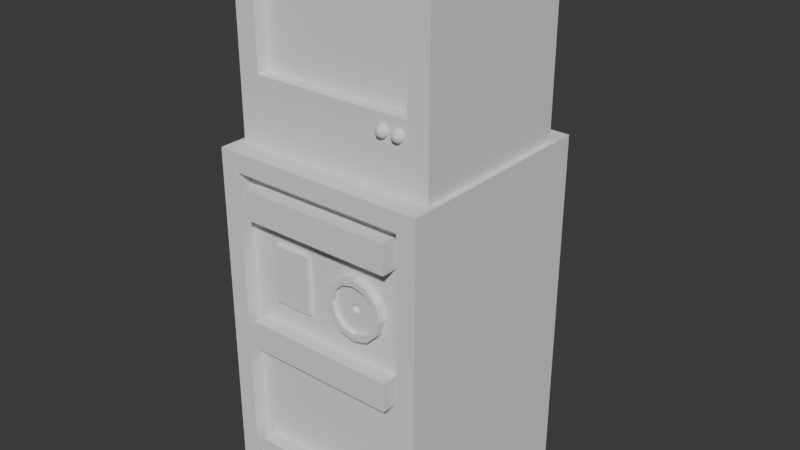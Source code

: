 # Source: low_poly_terminal.blend  (saved by Blender 4.3.34; exported with 4.5.12 LTS)
import bpy
from mathutils import Matrix  # noqa: F401  (used for matrix-valued properties, if any)

bpy.ops.wm.read_factory_settings(use_empty=True)
scene = bpy.context.scene
scene.name = 'Scene'

# ---- collections
col_collection = bpy.data.collections.new('Collection'); scene.collection.children.link(col_collection)

# ---- world
world_world = bpy.data.worlds.new('World'); scene.world = world_world
world_world.use_nodes = True; world_world.node_tree.nodes.clear()
_N = world_world.node_tree.nodes; _L = world_world.node_tree.links
n0 = _N.new('ShaderNodeOutputWorld'); n0.name = 'World Output'; n0.location = (300, 300)
n1 = _N.new('ShaderNodeBackground'); n1.name = 'Background'; n1.location = (10, 300)
n1.inputs[0].default_value = (0.05088, 0.05088, 0.05088, 1.0)
_L.new(n1.outputs[0], n0.inputs[0])
n0.is_active_output = True
world_world.color = (0.05088, 0.05088, 0.05088)
world_world.sun_shadow_jitter_overblur = 0.0

# ---- meshes
me_cube_001 = bpy.data.meshes.new('Cube.001')
me_cube_001.from_pydata([(-0.3094, -0.375, -0.2134), (-0.3094, -0.375, 2.513), (-0.375, 0.375, -0.375), (-0.375, 0.375, 2.675), (0.3094, -0.375, -0.2134), (0.3094, -0.375, 2.513), (0.375, 0.375, -0.375), (0.375, 0.375, 2.675), (-0.375, -0.375, -0.375), (-0.375, -0.375, 2.675), (0.375, -0.375, 2.675), (0.375, -0.375, -0.375), (-0.3094, -0.3265, -0.2134), (-0.3094, -0.3265, 2.513), (0.3094, -0.3265, 2.513), (0.3094, -0.3265, -0.2134)], [], [(8, 9, 3, 2), (2, 3, 7, 6), (6, 7, 10, 11), (0, 4, 15, 12), (2, 6, 11, 8), (7, 3, 9, 10), (0, 1, 9, 8), (5, 4, 11, 10), (4, 0, 8, 11), (1, 5, 10, 9), (15, 14, 13, 12), (1, 0, 12, 13), (5, 1, 13, 14), (4, 5, 14, 15)])
_uv = me_cube_001.uv_layers.new(name='UVMap')
_uv.uv.foreach_set('vector', [0.375, 0.0, 0.625, 0.0, 0.625, 0.25, 0.375, 0.25, 0.375, 0.25, 0.625, 0.25, 0.625, 0.5, 0.375, 0.5, 0.375, 0.5, 0.625, 0.5, 0.625, 0.75, 0.375, 0.75, 0.3804, 0.9781, 0.3804, 0.7719, 0.3804, 0.7719, 0.3804, 0.9781, 0.125, 0.5, 0.375, 0.5, 0.375, 0.75, 0.125, 0.75, 0.625, 0.5, 0.875, 0.5, 0.875, 0.75, 0.625, 0.75, 0.3804, 0.9781, 0.6196, 0.9781, 0.625, 1.0, 0.375, 1.0, 0.6196, 0.7719, 0.3804, 0.7719, 0.375, 0.75, 0.625, 0.75, 0.3804, 0.7719, 0.3804, 0.9781, 0.375, 1.0, 0.375, 0.75, 0.6196, 0.9781, 0.6196, 0.7719, 0.625, 0.75, 0.625, 1.0, 0.3804, 0.7719, 0.6196, 0.7719, 0.6196, 0.9781, 0.3804, 0.9781, 0.6196, 0.9781, 0.3804, 0.9781, 0.3804, 0.9781, 0.6196, 0.9781, 0.6196, 0.7719, 0.6196, 0.9781, 0.6196, 0.9781, 0.6196, 0.7719, 0.3804, 0.7719, 0.6196, 0.7719, 0.6196, 0.7719, 0.3804, 0.7719])
me_cube_001.update()
me_cube = bpy.data.meshes.new('Cube')
me_cube.from_pydata([(-0.1978, -0.25, -0.009546), (-0.1978, -0.25, 0.3528), (-0.2117, 0.25, -0.1998), (-0.2117, 0.25, 0.3548), (0.1978, -0.25, -0.009546), (0.1978, -0.25, 0.3528), (0.2117, 0.25, -0.1998), (0.2117, 0.25, 0.3548), (-0.25, -0.25, -0.25), (-0.25, -0.25, 0.405), (0.25, -0.25, 0.405), (0.25, -0.25, -0.25), (-0.1978, -0.2131, -0.009546), (-0.1978, -0.2131, 0.3528), (0.1978, -0.2131, 0.3528), (0.1978, -0.2131, -0.009546), (-0.25, 0.25, 0.405), (-0.25, 0.25, -0.25), (0.25, 0.25, -0.25), (0.25, 0.25, 0.405), (-0.1284, 0.1974, 0.2715), (-0.1284, 0.1974, -0.1165), (0.1284, 0.1974, -0.1165), (0.1284, 0.1974, 0.2715), (-0.2117, 0.1974, 0.3548), (-0.2117, 0.1974, -0.1998), (0.2117, 0.1974, -0.1998), (0.2117, 0.1974, 0.3548), (-0.1003, 0.3448, 0.2124), (-0.1003, 0.3448, -0.0906), (0.1003, 0.3448, -0.0906), (0.1003, 0.3448, 0.2124)], [], [(8, 9, 16, 17), (3, 7, 27, 24), (18, 19, 10, 11), (0, 4, 15, 12), (17, 18, 11, 8), (19, 16, 9, 10), (0, 1, 9, 8), (5, 4, 11, 10), (4, 0, 8, 11), (1, 5, 10, 9), (15, 14, 13, 12), (1, 0, 12, 13), (5, 1, 13, 14), (4, 5, 14, 15), (3, 2, 17, 16), (2, 6, 18, 17), (7, 3, 16, 19), (6, 7, 19, 18), (20, 23, 31, 28), (2, 3, 24, 25), (7, 6, 26, 27), (6, 2, 25, 26), (20, 21, 25, 24), (21, 22, 26, 25), (23, 20, 24, 27), (22, 23, 27, 26), (29, 28, 31, 30), (21, 20, 28, 29), (23, 22, 30, 31), (22, 21, 29, 30)])
_uv = me_cube.uv_layers.new(name='UVMap')
_uv.uv.foreach_set('vector', [0.375, 0.0, 0.625, 0.0, 0.625, 0.25, 0.375, 0.25, 0.6104, 0.2692, 0.6104, 0.4808, 0.6104, 0.4808, 0.6104, 0.2692, 0.375, 0.5, 0.625, 0.5, 0.625, 0.75, 0.375, 0.75, 0.3949, 0.9739, 0.3949, 0.7761, 0.3949, 0.7761, 0.3949, 0.9739, 0.125, 0.5, 0.375, 0.5, 0.375, 0.75, 0.125, 0.75, 0.625, 0.5, 0.875, 0.5, 0.875, 0.75, 0.625, 0.75, 0.3949, 0.9739, 0.6051, 0.9739, 0.625, 1.0, 0.375, 1.0, 0.6051, 0.7761, 0.3949, 0.7761, 0.375, 0.75, 0.625, 0.75, 0.3949, 0.7761, 0.3949, 0.9739, 0.375, 1.0, 0.375, 0.75, 0.6051, 0.9739, 0.6051, 0.7761, 0.625, 0.75, 0.625, 1.0, 0.3949, 0.7761, 0.6051, 0.7761, 0.6051, 0.9739, 0.3949, 0.9739, 0.6051, 0.9739, 0.3949, 0.9739, 0.3949, 0.9739, 0.6051, 0.9739, 0.6051, 0.7761, 0.6051, 0.9739, 0.6051, 0.9739, 0.6051, 0.7761, 0.3949, 0.7761, 0.6051, 0.7761, 0.6051, 0.7761, 0.3949, 0.7761, 0.6104, 0.2692, 0.3896, 0.2692, 0.375, 0.25, 0.625, 0.25, 0.3896, 0.2692, 0.3896, 0.4808, 0.375, 0.5, 0.375, 0.25, 0.6104, 0.4808, 0.6104, 0.2692, 0.625, 0.25, 0.625, 0.5, 0.3896, 0.4808, 0.6104, 0.4808, 0.625, 0.5, 0.375, 0.5, 0.5772, 0.3108, 0.5772, 0.4392, 0.5772, 0.4392, 0.5772, 0.3108, 0.3896, 0.2692, 0.6104, 0.2692, 0.6104, 0.2692, 0.3896, 0.2692, 0.6104, 0.4808, 0.3896, 0.4808, 0.3896, 0.4808, 0.6104, 0.4808, 0.3896, 0.4808, 0.3896, 0.2692, 0.3896, 0.2692, 0.3896, 0.4808, 0.5772, 0.3108, 0.4228, 0.3108, 0.3896, 0.2692, 0.6104, 0.2692, 0.4228, 0.3108, 0.4228, 0.4392, 0.3896, 0.4808, 0.3896, 0.2692, 0.5772, 0.4392, 0.5772, 0.3108, 0.6104, 0.2692, 0.6104, 0.4808, 0.4228, 0.4392, 0.5772, 0.4392, 0.6104, 0.4808, 0.3896, 0.4808, 0.4228, 0.3108, 0.5772, 0.3108, 0.5772, 0.4392, 0.4228, 0.4392, 0.4228, 0.3108, 0.5772, 0.3108, 0.5772, 0.3108, 0.4228, 0.3108, 0.5772, 0.4392, 0.4228, 0.4392, 0.4228, 0.4392, 0.5772, 0.4392, 0.4228, 0.4392, 0.4228, 0.3108, 0.4228, 0.3108, 0.4228, 0.4392])
me_cube.update()
me_sphere_002 = bpy.data.meshes.new('Sphere.002')
me_sphere_002.from_pydata([(0.0, 0.05, 0.0), (0.0, 0.025, -0.0433), (0.0125, 0.02165, 0.0433), (0.02165, 0.0375, 0.025), (0.025, 0.0433, 0.0), (0.02165, 0.0375, -0.025), (0.0125, 0.02165, -0.0433), (0.02165, 0.0125, 0.0433), (0.0375, 0.02165, 0.025), (0.0433, 0.025, 0.0), (0.0375, 0.02165, -0.025), (0.02165, 0.0125, -0.0433), (0.025, -9.313e-10, 0.0433), (0.0433, -1.863e-09, 0.025), (0.05, -1.863e-09, 0.0), (0.0433, -1.863e-09, -0.025), (0.025, -9.313e-10, -0.0433), (0.02165, -0.0125, 0.0433), (0.0375, -0.02165, 0.025), (0.0433, -0.025, 0.0), (0.0375, -0.02165, -0.025), (0.02165, -0.0125, -0.0433), (0.0125, -0.02165, 0.0433), (0.02165, -0.0375, 0.025), (0.025, -0.0433, 0.0), (0.02165, -0.0375, -0.025), (0.0125, -0.02165, -0.0433), (-1.863e-09, -0.025, 0.0433), (0.0, -0.0433, 0.025), (-3.725e-09, -0.05, 0.0), (0.0, -0.0433, -0.025), (-1.863e-09, -0.025, -0.0433), (-0.0125, -0.02165, 0.0433), (-0.02165, -0.0375, 0.025), (-0.025, -0.0433, 0.0), (-0.02165, -0.0375, -0.025), (-0.0125, -0.02165, -0.0433), (0.0, 0.0, -0.05), (0.0, 0.0, 0.05), (-0.02165, -0.0125, 0.0433), (-0.0375, -0.02165, 0.025), (-0.0433, -0.025, 0.0), (-0.0375, -0.02165, -0.025), (-0.02165, -0.0125, -0.0433), (-0.025, 2.794e-09, 0.0433), (-0.0433, 0.0, 0.025), (-0.05, 5.588e-09, 0.0), (-0.0433, 0.0, -0.025), (-0.025, 2.794e-09, -0.0433), (-0.02165, 0.0125, 0.0433), (-0.0375, 0.02165, 0.025), (-0.0433, 0.025, 0.0), (-0.0375, 0.02165, -0.025), (-0.02165, 0.0125, -0.0433), (-0.0125, 0.02165, 0.0433), (-0.02165, 0.0375, 0.025), (-0.025, 0.0433, 0.0), (-0.02165, 0.0375, -0.025), (-0.0125, 0.02165, -0.0433), (3.725e-09, 0.025, 0.0433), (0.0, 0.0433, 0.025), (0.0, 0.0433, -0.025)], [], [(1, 61, 5, 6), (0, 60, 3, 4), (59, 38, 2), (37, 1, 6), (61, 0, 4, 5), (60, 59, 2, 3), (4, 3, 8, 9), (2, 38, 7), (37, 6, 11), (5, 4, 9, 10), (3, 2, 7, 8), (6, 5, 10, 11), (7, 38, 12), (37, 11, 16), (10, 9, 14, 15), (8, 7, 12, 13), (11, 10, 15, 16), (9, 8, 13, 14), (37, 16, 21), (15, 14, 19, 20), (13, 12, 17, 18), (16, 15, 20, 21), (14, 13, 18, 19), (12, 38, 17), (37, 21, 26), (20, 19, 24, 25), (18, 17, 22, 23), (21, 20, 25, 26), (19, 18, 23, 24), (17, 38, 22), (37, 26, 31), (25, 24, 29, 30), (23, 22, 27, 28), (26, 25, 30, 31), (24, 23, 28, 29), (22, 38, 27), (30, 29, 34, 35), (28, 27, 32, 33), (31, 30, 35, 36), (29, 28, 33, 34), (27, 38, 32), (37, 31, 36), (33, 32, 39, 40), (36, 35, 42, 43), (34, 33, 40, 41), (32, 38, 39), (37, 36, 43), (35, 34, 41, 42), (43, 42, 47, 48), (41, 40, 45, 46), (39, 38, 44), (37, 43, 48), (42, 41, 46, 47), (40, 39, 44, 45), (48, 47, 52, 53), (46, 45, 50, 51), (44, 38, 49), (37, 48, 53), (47, 46, 51, 52), (45, 44, 49, 50), (53, 52, 57, 58), (51, 50, 55, 56), (49, 38, 54), (37, 53, 58), (52, 51, 56, 57), (50, 49, 54, 55), (58, 57, 61, 1), (56, 55, 60, 0), (54, 38, 59), (37, 58, 1), (57, 56, 0, 61), (55, 54, 59, 60)])
_uv = me_sphere_002.uv_layers.new(name='UVMap')
_uv.uv.foreach_set('vector', [0.75, 0.1667, 0.75, 0.3333, 0.6667, 0.3333, 0.6667, 0.1667, 0.75, 0.5, 0.75, 0.6667, 0.6667, 0.6667, 0.6667, 0.5, 0.75, 0.8333, 0.7083, 1.0, 0.6667, 0.8333, 0.7083, 0.0, 0.75, 0.1667, 0.6667, 0.1667, 0.75, 0.3333, 0.75, 0.5, 0.6667, 0.5, 0.6667, 0.3333, 0.75, 0.6667, 0.75, 0.8333, 0.6667, 0.8333, 0.6667, 0.6667, 0.6667, 0.5, 0.6667, 0.6667, 0.5833, 0.6667, 0.5833, 0.5, 0.6667, 0.8333, 0.625, 1.0, 0.5833, 0.8333, 0.625, 0.0, 0.6667, 0.1667, 0.5833, 0.1667, 0.6667, 0.3333, 0.6667, 0.5, 0.5833, 0.5, 0.5833, 0.3333, 0.6667, 0.6667, 0.6667, 0.8333, 0.5833, 0.8333, 0.5833, 0.6667, 0.6667, 0.1667, 0.6667, 0.3333, 0.5833, 0.3333, 0.5833, 0.1667, 0.5833, 0.8333, 0.5417, 1.0, 0.5, 0.8333, 0.5417, 0.0, 0.5833, 0.1667, 0.5, 0.1667, 0.5833, 0.3333, 0.5833, 0.5, 0.5, 0.5, 0.5, 0.3333, 0.5833, 0.6667, 0.5833, 0.8333, 0.5, 0.8333, 0.5, 0.6667, 0.5833, 0.1667, 0.5833, 0.3333, 0.5, 0.3333, 0.5, 0.1667, 0.5833, 0.5, 0.5833, 0.6667, 0.5, 0.6667, 0.5, 0.5, 0.4583, 0.0, 0.5, 0.1667, 0.4167, 0.1667, 0.5, 0.3333, 0.5, 0.5, 0.4167, 0.5, 0.4167, 0.3333, 0.5, 0.6667, 0.5, 0.8333, 0.4167, 0.8333, 0.4167, 0.6667, 0.5, 0.1667, 0.5, 0.3333, 0.4167, 0.3333, 0.4167, 0.1667, 0.5, 0.5, 0.5, 0.6667, 0.4167, 0.6667, 0.4167, 0.5, 0.5, 0.8333, 0.4583, 1.0, 0.4167, 0.8333, 0.375, 0.0, 0.4167, 0.1667, 0.3333, 0.1667, 0.4167, 0.3333, 0.4167, 0.5, 0.3333, 0.5, 0.3333, 0.3333, 0.4167, 0.6667, 0.4167, 0.8333, 0.3333, 0.8333, 0.3333, 0.6667, 0.4167, 0.1667, 0.4167, 0.3333, 0.3333, 0.3333, 0.3333, 0.1667, 0.4167, 0.5, 0.4167, 0.6667, 0.3333, 0.6667, 0.3333, 0.5, 0.4167, 0.8333, 0.375, 1.0, 0.3333, 0.8333, 0.2917, 0.0, 0.3333, 0.1667, 0.25, 0.1667, 0.3333, 0.3333, 0.3333, 0.5, 0.25, 0.5, 0.25, 0.3333, 0.3333, 0.6667, 0.3333, 0.8333, 0.25, 0.8333, 0.25, 0.6667, 0.3333, 0.1667, 0.3333, 0.3333, 0.25, 0.3333, 0.25, 0.1667, 0.3333, 0.5, 0.3333, 0.6667, 0.25, 0.6667, 0.25, 0.5, 0.3333, 0.8333, 0.2917, 1.0, 0.25, 0.8333, 0.25, 0.3333, 0.25, 0.5, 0.1667, 0.5, 0.1667, 0.3333, 0.25, 0.6667, 0.25, 0.8333, 0.1667, 0.8333, 0.1667, 0.6667, 0.25, 0.1667, 0.25, 0.3333, 0.1667, 0.3333, 0.1667, 0.1667, 0.25, 0.5, 0.25, 0.6667, 0.1667, 0.6667, 0.1667, 0.5, 0.25, 0.8333, 0.2083, 1.0, 0.1667, 0.8333, 0.2083, 0.0, 0.25, 0.1667, 0.1667, 0.1667, 0.1667, 0.6667, 0.1667, 0.8333, 0.08333, 0.8333, 0.08333, 0.6667, 0.1667, 0.1667, 0.1667, 0.3333, 0.08333, 0.3333, 0.08333, 0.1667, 0.1667, 0.5, 0.1667, 0.6667, 0.08333, 0.6667, 0.08333, 0.5, 0.1667, 0.8333, 0.125, 1.0, 0.08333, 0.8333, 0.125, 0.0, 0.1667, 0.1667, 0.08333, 0.1667, 0.1667, 0.3333, 0.1667, 0.5, 0.08333, 0.5, 0.08333, 0.3333, 0.08333, 0.1667, 0.08333, 0.3333, 0.0, 0.3333, 0.0, 0.1667, 0.08333, 0.5, 0.08333, 0.6667, 0.0, 0.6667, 0.0, 0.5, 0.08333, 0.8333, 0.04167, 1.0, 0.0, 0.8333, 0.04167, 0.0, 0.08333, 0.1667, 0.0, 0.1667, 0.08333, 0.3333, 0.08333, 0.5, 0.0, 0.5, 0.0, 0.3333, 0.08333, 0.6667, 0.08333, 0.8333, 0.0, 0.8333, 0.0, 0.6667, 1.0, 0.1667, 1.0, 0.3333, 0.9167, 0.3333, 0.9167, 0.1667, 1.0, 0.5, 1.0, 0.6667, 0.9167, 0.6667, 0.9167, 0.5, 1.0, 0.8333, 0.9583, 1.0, 0.9167, 0.8333, 0.9583, 0.0, 1.0, 0.1667, 0.9167, 0.1667, 1.0, 0.3333, 1.0, 0.5, 0.9167, 0.5, 0.9167, 0.3333, 1.0, 0.6667, 1.0, 0.8333, 0.9167, 0.8333, 0.9167, 0.6667, 0.9167, 0.1667, 0.9167, 0.3333, 0.8333, 0.3333, 0.8333, 0.1667, 0.9167, 0.5, 0.9167, 0.6667, 0.8333, 0.6667, 0.8333, 0.5, 0.9167, 0.8333, 0.875, 1.0, 0.8333, 0.8333, 0.875, 0.0, 0.9167, 0.1667, 0.8333, 0.1667, 0.9167, 0.3333, 0.9167, 0.5, 0.8333, 0.5, 0.8333, 0.3333, 0.9167, 0.6667, 0.9167, 0.8333, 0.8333, 0.8333, 0.8333, 0.6667, 0.8333, 0.1667, 0.8333, 0.3333, 0.75, 0.3333, 0.75, 0.1667, 0.8333, 0.5, 0.8333, 0.6667, 0.75, 0.6667, 0.75, 0.5, 0.8333, 0.8333, 0.7917, 1.0, 0.75, 0.8333, 0.7917, 0.0, 0.8333, 0.1667, 0.75, 0.1667, 0.8333, 0.3333, 0.8333, 0.5, 0.75, 0.5, 0.75, 0.3333, 0.8333, 0.6667, 0.8333, 0.8333, 0.75, 0.8333, 0.75, 0.6667])
me_sphere_002.update()
me_sphere_003 = bpy.data.meshes.new('Sphere.003')
me_sphere_003.from_pydata([(0.0, 0.05, 0.0), (0.0, 0.025, -0.0433), (0.0125, 0.02165, 0.0433), (0.02165, 0.0375, 0.025), (0.025, 0.0433, 0.0), (0.02165, 0.0375, -0.025), (0.0125, 0.02165, -0.0433), (0.02165, 0.0125, 0.0433), (0.0375, 0.02165, 0.025), (0.0433, 0.025, 0.0), (0.0375, 0.02165, -0.025), (0.02165, 0.0125, -0.0433), (0.025, -9.313e-10, 0.0433), (0.0433, -1.863e-09, 0.025), (0.05, -1.863e-09, 0.0), (0.0433, -1.863e-09, -0.025), (0.025, -9.313e-10, -0.0433), (0.02165, -0.0125, 0.0433), (0.0375, -0.02165, 0.025), (0.0433, -0.025, 0.0), (0.0375, -0.02165, -0.025), (0.02165, -0.0125, -0.0433), (0.0125, -0.02165, 0.0433), (0.02165, -0.0375, 0.025), (0.025, -0.0433, 0.0), (0.02165, -0.0375, -0.025), (0.0125, -0.02165, -0.0433), (-1.863e-09, -0.025, 0.0433), (0.0, -0.0433, 0.025), (-3.725e-09, -0.05, 0.0), (0.0, -0.0433, -0.025), (-1.863e-09, -0.025, -0.0433), (-0.0125, -0.02165, 0.0433), (-0.02165, -0.0375, 0.025), (-0.025, -0.0433, 0.0), (-0.02165, -0.0375, -0.025), (-0.0125, -0.02165, -0.0433), (0.0, 0.0, -0.05), (0.0, 0.0, 0.05), (-0.02165, -0.0125, 0.0433), (-0.0375, -0.02165, 0.025), (-0.0433, -0.025, 0.0), (-0.0375, -0.02165, -0.025), (-0.02165, -0.0125, -0.0433), (-0.025, 2.794e-09, 0.0433), (-0.0433, 0.0, 0.025), (-0.05, 5.588e-09, 0.0), (-0.0433, 0.0, -0.025), (-0.025, 2.794e-09, -0.0433), (-0.02165, 0.0125, 0.0433), (-0.0375, 0.02165, 0.025), (-0.0433, 0.025, 0.0), (-0.0375, 0.02165, -0.025), (-0.02165, 0.0125, -0.0433), (-0.0125, 0.02165, 0.0433), (-0.02165, 0.0375, 0.025), (-0.025, 0.0433, 0.0), (-0.02165, 0.0375, -0.025), (-0.0125, 0.02165, -0.0433), (3.725e-09, 0.025, 0.0433), (0.0, 0.0433, 0.025), (0.0, 0.0433, -0.025)], [], [(1, 61, 5, 6), (0, 60, 3, 4), (59, 38, 2), (37, 1, 6), (61, 0, 4, 5), (60, 59, 2, 3), (4, 3, 8, 9), (2, 38, 7), (37, 6, 11), (5, 4, 9, 10), (3, 2, 7, 8), (6, 5, 10, 11), (7, 38, 12), (37, 11, 16), (10, 9, 14, 15), (8, 7, 12, 13), (11, 10, 15, 16), (9, 8, 13, 14), (37, 16, 21), (15, 14, 19, 20), (13, 12, 17, 18), (16, 15, 20, 21), (14, 13, 18, 19), (12, 38, 17), (37, 21, 26), (20, 19, 24, 25), (18, 17, 22, 23), (21, 20, 25, 26), (19, 18, 23, 24), (17, 38, 22), (37, 26, 31), (25, 24, 29, 30), (23, 22, 27, 28), (26, 25, 30, 31), (24, 23, 28, 29), (22, 38, 27), (30, 29, 34, 35), (28, 27, 32, 33), (31, 30, 35, 36), (29, 28, 33, 34), (27, 38, 32), (37, 31, 36), (33, 32, 39, 40), (36, 35, 42, 43), (34, 33, 40, 41), (32, 38, 39), (37, 36, 43), (35, 34, 41, 42), (43, 42, 47, 48), (41, 40, 45, 46), (39, 38, 44), (37, 43, 48), (42, 41, 46, 47), (40, 39, 44, 45), (48, 47, 52, 53), (46, 45, 50, 51), (44, 38, 49), (37, 48, 53), (47, 46, 51, 52), (45, 44, 49, 50), (53, 52, 57, 58), (51, 50, 55, 56), (49, 38, 54), (37, 53, 58), (52, 51, 56, 57), (50, 49, 54, 55), (58, 57, 61, 1), (56, 55, 60, 0), (54, 38, 59), (37, 58, 1), (57, 56, 0, 61), (55, 54, 59, 60)])
_uv = me_sphere_003.uv_layers.new(name='UVMap')
_uv.uv.foreach_set('vector', [0.75, 0.1667, 0.75, 0.3333, 0.6667, 0.3333, 0.6667, 0.1667, 0.75, 0.5, 0.75, 0.6667, 0.6667, 0.6667, 0.6667, 0.5, 0.75, 0.8333, 0.7083, 1.0, 0.6667, 0.8333, 0.7083, 0.0, 0.75, 0.1667, 0.6667, 0.1667, 0.75, 0.3333, 0.75, 0.5, 0.6667, 0.5, 0.6667, 0.3333, 0.75, 0.6667, 0.75, 0.8333, 0.6667, 0.8333, 0.6667, 0.6667, 0.6667, 0.5, 0.6667, 0.6667, 0.5833, 0.6667, 0.5833, 0.5, 0.6667, 0.8333, 0.625, 1.0, 0.5833, 0.8333, 0.625, 0.0, 0.6667, 0.1667, 0.5833, 0.1667, 0.6667, 0.3333, 0.6667, 0.5, 0.5833, 0.5, 0.5833, 0.3333, 0.6667, 0.6667, 0.6667, 0.8333, 0.5833, 0.8333, 0.5833, 0.6667, 0.6667, 0.1667, 0.6667, 0.3333, 0.5833, 0.3333, 0.5833, 0.1667, 0.5833, 0.8333, 0.5417, 1.0, 0.5, 0.8333, 0.5417, 0.0, 0.5833, 0.1667, 0.5, 0.1667, 0.5833, 0.3333, 0.5833, 0.5, 0.5, 0.5, 0.5, 0.3333, 0.5833, 0.6667, 0.5833, 0.8333, 0.5, 0.8333, 0.5, 0.6667, 0.5833, 0.1667, 0.5833, 0.3333, 0.5, 0.3333, 0.5, 0.1667, 0.5833, 0.5, 0.5833, 0.6667, 0.5, 0.6667, 0.5, 0.5, 0.4583, 0.0, 0.5, 0.1667, 0.4167, 0.1667, 0.5, 0.3333, 0.5, 0.5, 0.4167, 0.5, 0.4167, 0.3333, 0.5, 0.6667, 0.5, 0.8333, 0.4167, 0.8333, 0.4167, 0.6667, 0.5, 0.1667, 0.5, 0.3333, 0.4167, 0.3333, 0.4167, 0.1667, 0.5, 0.5, 0.5, 0.6667, 0.4167, 0.6667, 0.4167, 0.5, 0.5, 0.8333, 0.4583, 1.0, 0.4167, 0.8333, 0.375, 0.0, 0.4167, 0.1667, 0.3333, 0.1667, 0.4167, 0.3333, 0.4167, 0.5, 0.3333, 0.5, 0.3333, 0.3333, 0.4167, 0.6667, 0.4167, 0.8333, 0.3333, 0.8333, 0.3333, 0.6667, 0.4167, 0.1667, 0.4167, 0.3333, 0.3333, 0.3333, 0.3333, 0.1667, 0.4167, 0.5, 0.4167, 0.6667, 0.3333, 0.6667, 0.3333, 0.5, 0.4167, 0.8333, 0.375, 1.0, 0.3333, 0.8333, 0.2917, 0.0, 0.3333, 0.1667, 0.25, 0.1667, 0.3333, 0.3333, 0.3333, 0.5, 0.25, 0.5, 0.25, 0.3333, 0.3333, 0.6667, 0.3333, 0.8333, 0.25, 0.8333, 0.25, 0.6667, 0.3333, 0.1667, 0.3333, 0.3333, 0.25, 0.3333, 0.25, 0.1667, 0.3333, 0.5, 0.3333, 0.6667, 0.25, 0.6667, 0.25, 0.5, 0.3333, 0.8333, 0.2917, 1.0, 0.25, 0.8333, 0.25, 0.3333, 0.25, 0.5, 0.1667, 0.5, 0.1667, 0.3333, 0.25, 0.6667, 0.25, 0.8333, 0.1667, 0.8333, 0.1667, 0.6667, 0.25, 0.1667, 0.25, 0.3333, 0.1667, 0.3333, 0.1667, 0.1667, 0.25, 0.5, 0.25, 0.6667, 0.1667, 0.6667, 0.1667, 0.5, 0.25, 0.8333, 0.2083, 1.0, 0.1667, 0.8333, 0.2083, 0.0, 0.25, 0.1667, 0.1667, 0.1667, 0.1667, 0.6667, 0.1667, 0.8333, 0.08333, 0.8333, 0.08333, 0.6667, 0.1667, 0.1667, 0.1667, 0.3333, 0.08333, 0.3333, 0.08333, 0.1667, 0.1667, 0.5, 0.1667, 0.6667, 0.08333, 0.6667, 0.08333, 0.5, 0.1667, 0.8333, 0.125, 1.0, 0.08333, 0.8333, 0.125, 0.0, 0.1667, 0.1667, 0.08333, 0.1667, 0.1667, 0.3333, 0.1667, 0.5, 0.08333, 0.5, 0.08333, 0.3333, 0.08333, 0.1667, 0.08333, 0.3333, 0.0, 0.3333, 0.0, 0.1667, 0.08333, 0.5, 0.08333, 0.6667, 0.0, 0.6667, 0.0, 0.5, 0.08333, 0.8333, 0.04167, 1.0, 0.0, 0.8333, 0.04167, 0.0, 0.08333, 0.1667, 0.0, 0.1667, 0.08333, 0.3333, 0.08333, 0.5, 0.0, 0.5, 0.0, 0.3333, 0.08333, 0.6667, 0.08333, 0.8333, 0.0, 0.8333, 0.0, 0.6667, 1.0, 0.1667, 1.0, 0.3333, 0.9167, 0.3333, 0.9167, 0.1667, 1.0, 0.5, 1.0, 0.6667, 0.9167, 0.6667, 0.9167, 0.5, 1.0, 0.8333, 0.9583, 1.0, 0.9167, 0.8333, 0.9583, 0.0, 1.0, 0.1667, 0.9167, 0.1667, 1.0, 0.3333, 1.0, 0.5, 0.9167, 0.5, 0.9167, 0.3333, 1.0, 0.6667, 1.0, 0.8333, 0.9167, 0.8333, 0.9167, 0.6667, 0.9167, 0.1667, 0.9167, 0.3333, 0.8333, 0.3333, 0.8333, 0.1667, 0.9167, 0.5, 0.9167, 0.6667, 0.8333, 0.6667, 0.8333, 0.5, 0.9167, 0.8333, 0.875, 1.0, 0.8333, 0.8333, 0.875, 0.0, 0.9167, 0.1667, 0.8333, 0.1667, 0.9167, 0.3333, 0.9167, 0.5, 0.8333, 0.5, 0.8333, 0.3333, 0.9167, 0.6667, 0.9167, 0.8333, 0.8333, 0.8333, 0.8333, 0.6667, 0.8333, 0.1667, 0.8333, 0.3333, 0.75, 0.3333, 0.75, 0.1667, 0.8333, 0.5, 0.8333, 0.6667, 0.75, 0.6667, 0.75, 0.5, 0.8333, 0.8333, 0.7917, 1.0, 0.75, 0.8333, 0.7917, 0.0, 0.8333, 0.1667, 0.75, 0.1667, 0.8333, 0.3333, 0.8333, 0.5, 0.75, 0.5, 0.75, 0.3333, 0.8333, 0.6667, 0.8333, 0.8333, 0.75, 0.8333, 0.75, 0.6667])
me_sphere_003.update()
me_cube_005 = bpy.data.meshes.new('Cube.005')
me_cube_005.from_pydata([(-0.1, -0.1, -0.1), (-0.1, -0.1, 0.1), (-0.1, 0.1, -0.1), (-0.1, 0.1, 0.1), (0.1, -0.1, -0.1), (0.1, -0.1, 0.1), (0.1, 0.1, -0.1), (0.1, 0.1, 0.1), (-0.1, -0.1, 0.82), (-0.1, -0.1, 1.02), (-0.1, 0.1, 0.82), (-0.1, 0.1, 1.02), (0.1, -0.1, 0.82), (0.1, -0.1, 1.02), (0.1, 0.1, 0.82), (0.1, 0.1, 1.02), (-0.1, -0.1, 1.74), (-0.1, -0.1, 1.94), (-0.1, 0.1, 1.74), (-0.1, 0.1, 1.94), (0.1, -0.1, 1.74), (0.1, -0.1, 1.94), (0.1, 0.1, 1.74), (0.1, 0.1, 1.94)], [], [(0, 1, 3, 2), (2, 3, 7, 6), (6, 7, 5, 4), (4, 5, 1, 0), (2, 6, 4, 0), (7, 3, 1, 5), (8, 9, 11, 10), (10, 11, 15, 14), (14, 15, 13, 12), (12, 13, 9, 8), (10, 14, 12, 8), (15, 11, 9, 13), (16, 17, 19, 18), (18, 19, 23, 22), (22, 23, 21, 20), (20, 21, 17, 16), (18, 22, 20, 16), (23, 19, 17, 21)])
_uv = me_cube_005.uv_layers.new(name='UVMap')
_uv.uv.foreach_set('vector', [0.375, 0.0, 0.625, 0.0, 0.625, 0.25, 0.375, 0.25, 0.375, 0.25, 0.625, 0.25, 0.625, 0.5, 0.375, 0.5, 0.375, 0.5, 0.625, 0.5, 0.625, 0.75, 0.375, 0.75, 0.375, 0.75, 0.625, 0.75, 0.625, 1.0, 0.375, 1.0, 0.125, 0.5, 0.375, 0.5, 0.375, 0.75, 0.125, 0.75, 0.625, 0.5, 0.875, 0.5, 0.875, 0.75, 0.625, 0.75, 0.375, 0.0, 0.625, 0.0, 0.625, 0.25, 0.375, 0.25, 0.375, 0.25, 0.625, 0.25, 0.625, 0.5, 0.375, 0.5, 0.375, 0.5, 0.625, 0.5, 0.625, 0.75, 0.375, 0.75, 0.375, 0.75, 0.625, 0.75, 0.625, 1.0, 0.375, 1.0, 0.125, 0.5, 0.375, 0.5, 0.375, 0.75, 0.125, 0.75, 0.625, 0.5, 0.875, 0.5, 0.875, 0.75, 0.625, 0.75, 0.375, 0.0, 0.625, 0.0, 0.625, 0.25, 0.375, 0.25, 0.375, 0.25, 0.625, 0.25, 0.625, 0.5, 0.375, 0.5, 0.375, 0.5, 0.625, 0.5, 0.625, 0.75, 0.375, 0.75, 0.375, 0.75, 0.625, 0.75, 0.625, 1.0, 0.375, 1.0, 0.125, 0.5, 0.375, 0.5, 0.375, 0.75, 0.125, 0.75, 0.625, 0.5, 0.875, 0.5, 0.875, 0.75, 0.625, 0.75])
me_cube_005.update()
me_cylinder = bpy.data.meshes.new('Cylinder')
me_cylinder.from_pydata([(0.0, 0.15, -0.05), (0.0, 0.1195, 0.05), (0.075, 0.1299, -0.05), (0.05975, 0.1035, 0.05), (0.1299, 0.075, -0.05), (0.1035, 0.05975, 0.05), (0.15, 0.0, -0.05), (0.1195, 0.0, 0.05), (0.1299, -0.075, -0.05), (0.1035, -0.05975, 0.05), (0.075, -0.1299, -0.05), (0.05975, -0.1035, 0.05), (0.0, -0.15, -0.05), (0.0, -0.1195, 0.05), (-0.075, -0.1299, -0.05), (-0.05975, -0.1035, 0.05), (-0.1299, -0.075, -0.05), (-0.1035, -0.05975, 0.05), (-0.15, 0.0, -0.05), (-0.1195, 0.0, 0.05), (-0.1299, 0.075, -0.05), (-0.1035, 0.05975, 0.05), (-0.075, 0.1299, -0.05), (-0.05975, 0.1035, 0.05), (0.075, 0.1299, 0.05), (0.0, 0.15, 0.05), (0.1299, 0.075, 0.05), (0.15, 0.0, 0.05), (0.1299, -0.075, 0.05), (0.075, -0.1299, 0.05), (0.0, -0.15, 0.05), (-0.075, -0.1299, 0.05), (-0.1299, -0.075, 0.05), (-0.15, 0.0, 0.05), (-0.1299, 0.075, 0.05), (-0.075, 0.1299, 0.05), (0.01132, 0.01961, 0.02687), (-6.393e-10, 0.02264, 0.02687), (0.01961, 0.01132, 0.02687), (0.02264, 3.401e-08, 0.02687), (0.01961, -0.01132, 0.02687), (0.01132, -0.01961, 0.02687), (-6.393e-10, -0.02264, 0.02687), (-0.01132, -0.01961, 0.02687), (-0.01961, -0.01132, 0.02687), (-0.02264, 3.401e-08, 0.02687), (-0.01961, 0.01132, 0.02687), (-0.01132, 0.01961, 0.02687), (0.05975, 0.1035, 0.02687), (-2.514e-10, 0.1195, 0.02687), (0.1035, 0.05975, 0.02687), (0.1195, 0.0, 0.02687), (0.1035, -0.05975, 0.02687), (0.05975, -0.1035, 0.02687), (-2.514e-10, -0.1195, 0.02687), (-0.05975, -0.1035, 0.02687), (-0.1035, -0.05975, 0.02687), (-0.1195, 0.0, 0.02687), (-0.1035, 0.05975, 0.02687), (-0.05975, 0.1035, 0.02687), (0.01132, 0.01961, -0.02454), (3.334e-10, 0.02264, -0.02454), (0.01961, 0.01132, -0.02454), (0.02264, 3.401e-08, -0.02454), (0.01961, -0.01132, -0.02454), (0.01132, -0.01961, -0.02454), (3.334e-10, -0.02264, -0.02454), (-0.01132, -0.01961, -0.02454), (-0.01961, -0.01132, -0.02454), (-0.02264, 3.401e-08, -0.02454), (-0.01961, 0.01132, -0.02454), (-0.01132, 0.01961, -0.02454)], [], [(0, 25, 24, 2), (2, 24, 26, 4), (4, 26, 27, 6), (6, 27, 28, 8), (8, 28, 29, 10), (10, 29, 30, 12), (12, 30, 31, 14), (14, 31, 32, 16), (16, 32, 33, 18), (18, 33, 34, 20), (7, 5, 50, 51), (20, 34, 35, 22), (22, 35, 25, 0), (0, 2, 4, 6, 8, 10, 12, 14, 16, 18, 20, 22), (1, 3, 24, 25), (3, 5, 26, 24), (5, 7, 27, 26), (7, 9, 28, 27), (9, 11, 29, 28), (11, 13, 30, 29), (13, 15, 31, 30), (15, 17, 32, 31), (17, 19, 33, 32), (19, 21, 34, 33), (21, 23, 35, 34), (23, 1, 25, 35), (39, 38, 62, 63), (21, 19, 57, 58), (15, 13, 54, 55), (9, 7, 51, 52), (23, 21, 58, 59), (3, 1, 49, 48), (17, 15, 55, 56), (11, 9, 52, 53), (1, 23, 59, 49), (5, 3, 48, 50), (19, 17, 56, 57), (13, 11, 53, 54), (37, 36, 48, 49), (36, 38, 50, 48), (38, 39, 51, 50), (39, 40, 52, 51), (40, 41, 53, 52), (41, 42, 54, 53), (42, 43, 55, 54), (43, 44, 56, 55), (44, 45, 57, 56), (45, 46, 58, 57), (46, 47, 59, 58), (47, 37, 49, 59), (60, 61, 71, 70, 69, 68, 67, 66, 65, 64, 63, 62), (46, 45, 69, 70), (43, 42, 66, 67), (40, 39, 63, 64), (47, 46, 70, 71), (36, 37, 61, 60), (44, 43, 67, 68), (41, 40, 64, 65), (37, 47, 71, 61), (38, 36, 60, 62), (45, 44, 68, 69), (42, 41, 65, 66)])
_uv = me_cylinder.uv_layers.new(name='UVMap')
_uv.uv.foreach_set('vector', [1.0, 0.5, 1.0, 1.0, 0.9167, 1.0, 0.9167, 0.5, 0.9167, 0.5, 0.9167, 1.0, 0.8333, 1.0, 0.8333, 0.5, 0.8333, 0.5, 0.8333, 1.0, 0.75, 1.0, 0.75, 0.5, 0.75, 0.5, 0.75, 1.0, 0.6667, 1.0, 0.6667, 0.5, 0.6667, 0.5, 0.6667, 1.0, 0.5833, 1.0, 0.5833, 0.5, 0.5833, 0.5, 0.5833, 1.0, 0.5, 1.0, 0.5, 0.5, 0.5, 0.5, 0.5, 1.0, 0.4167, 1.0, 0.4167, 0.5, 0.4167, 0.5, 0.4167, 1.0, 0.3333, 1.0, 0.3333, 0.5, 0.3333, 0.5, 0.3333, 1.0, 0.25, 1.0, 0.25, 0.5, 0.25, 0.5, 0.25, 1.0, 0.1667, 1.0, 0.1667, 0.5, 0.4412, 0.25, 0.4156, 0.3456, 0.4156, 0.3456, 0.4412, 0.25, 0.1667, 0.5, 0.1667, 1.0, 0.08333, 1.0, 0.08333, 0.5, 0.08333, 0.5, 0.08333, 1.0, 7.451e-08, 1.0, 7.451e-08, 0.5, 0.75, 0.49, 0.87, 0.4578, 0.9578, 0.37, 0.99, 0.25, 0.9578, 0.13, 0.87, 0.04215, 0.75, 0.01, 0.63, 0.04215, 0.5422, 0.13, 0.51, 0.25, 0.5422, 0.37, 0.63, 0.4578, 0.25, 0.4412, 0.3456, 0.4156, 0.37, 0.4578, 0.25, 0.49, 0.3456, 0.4156, 0.4156, 0.3456, 0.4578, 0.37, 0.37, 0.4578, 0.4156, 0.3456, 0.4412, 0.25, 0.49, 0.25, 0.4578, 0.37, 0.4412, 0.25, 0.4156, 0.1544, 0.4578, 0.13, 0.49, 0.25, 0.4156, 0.1544, 0.3456, 0.0844, 0.37, 0.04215, 0.4578, 0.13, 0.3456, 0.0844, 0.25, 0.05879, 0.25, 0.01, 0.37, 0.04215, 0.25, 0.05879, 0.1544, 0.0844, 0.13, 0.04215, 0.25, 0.01, 0.1544, 0.0844, 0.0844, 0.1544, 0.04215, 0.13, 0.13, 0.04215, 0.0844, 0.1544, 0.05879, 0.25, 0.01, 0.25, 0.04215, 0.13, 0.05879, 0.25, 0.0844, 0.3456, 0.04215, 0.37, 0.01, 0.25, 0.0844, 0.3456, 0.1544, 0.4156, 0.13, 0.4578, 0.04215, 0.37, 0.1544, 0.4156, 0.25, 0.4412, 0.25, 0.49, 0.13, 0.4578, 0.3344, 0.25, 0.3231, 0.2922, 0.3231, 0.2922, 0.3344, 0.25, 0.0844, 0.3456, 0.05879, 0.25, 0.05879, 0.25, 0.0844, 0.3456, 0.1544, 0.0844, 0.25, 0.05879, 0.25, 0.05879, 0.1544, 0.0844, 0.4156, 0.1544, 0.4412, 0.25, 0.4412, 0.25, 0.4156, 0.1544, 0.1544, 0.4156, 0.0844, 0.3456, 0.0844, 0.3456, 0.1544, 0.4156, 0.3456, 0.4156, 0.25, 0.4412, 0.25, 0.4412, 0.3456, 0.4156, 0.0844, 0.1544, 0.1544, 0.0844, 0.1544, 0.0844, 0.0844, 0.1544, 0.3456, 0.0844, 0.4156, 0.1544, 0.4156, 0.1544, 0.3456, 0.0844, 0.25, 0.4412, 0.1544, 0.4156, 0.1544, 0.4156, 0.25, 0.4412, 0.4156, 0.3456, 0.3456, 0.4156, 0.3456, 0.4156, 0.4156, 0.3456, 0.05879, 0.25, 0.0844, 0.1544, 0.0844, 0.1544, 0.05879, 0.25, 0.25, 0.05879, 0.3456, 0.0844, 0.3456, 0.0844, 0.25, 0.05879, 0.25, 0.3344, 0.2922, 0.3231, 0.3456, 0.4156, 0.25, 0.4412, 0.2922, 0.3231, 0.3231, 0.2922, 0.4156, 0.3456, 0.3456, 0.4156, 0.3231, 0.2922, 0.3344, 0.25, 0.4412, 0.25, 0.4156, 0.3456, 0.3344, 0.25, 0.3231, 0.2078, 0.4156, 0.1544, 0.4412, 0.25, 0.3231, 0.2078, 0.2922, 0.1769, 0.3456, 0.0844, 0.4156, 0.1544, 0.2922, 0.1769, 0.25, 0.1656, 0.25, 0.05879, 0.3456, 0.0844, 0.25, 0.1656, 0.2078, 0.1769, 0.1544, 0.0844, 0.25, 0.05879, 0.2078, 0.1769, 0.1769, 0.2078, 0.0844, 0.1544, 0.1544, 0.0844, 0.1769, 0.2078, 0.1656, 0.25, 0.05879, 0.25, 0.0844, 0.1544, 0.1656, 0.25, 0.1769, 0.2922, 0.0844, 0.3456, 0.05879, 0.25, 0.1769, 0.2922, 0.2078, 0.3231, 0.1544, 0.4156, 0.0844, 0.3456, 0.2078, 0.3231, 0.25, 0.3344, 0.25, 0.4412, 0.1544, 0.4156, 0.2922, 0.3231, 0.25, 0.3344, 0.2078, 0.3231, 0.1769, 0.2922, 0.1656, 0.25, 0.1769, 0.2078, 0.2078, 0.1769, 0.25, 0.1656, 0.2922, 0.1769, 0.3231, 0.2078, 0.3344, 0.25, 0.3231, 0.2922, 0.1769, 0.2922, 0.1656, 0.25, 0.1656, 0.25, 0.1769, 0.2922, 0.2078, 0.1769, 0.25, 0.1656, 0.25, 0.1656, 0.2078, 0.1769, 0.3231, 0.2078, 0.3344, 0.25, 0.3344, 0.25, 0.3231, 0.2078, 0.2078, 0.3231, 0.1769, 0.2922, 0.1769, 0.2922, 0.2078, 0.3231, 0.2922, 0.3231, 0.25, 0.3344, 0.25, 0.3344, 0.2922, 0.3231, 0.1769, 0.2078, 0.2078, 0.1769, 0.2078, 0.1769, 0.1769, 0.2078, 0.2922, 0.1769, 0.3231, 0.2078, 0.3231, 0.2078, 0.2922, 0.1769, 0.25, 0.3344, 0.2078, 0.3231, 0.2078, 0.3231, 0.25, 0.3344, 0.3231, 0.2922, 0.2922, 0.3231, 0.2922, 0.3231, 0.3231, 0.2922, 0.1656, 0.25, 0.1769, 0.2078, 0.1769, 0.2078, 0.1656, 0.25, 0.25, 0.1656, 0.2922, 0.1769, 0.2922, 0.1769, 0.25, 0.1656])
me_cylinder.update()
me_cube_006 = bpy.data.meshes.new('Cube.006')
me_cube_006.from_pydata([(-0.1, -0.1, -0.1), (-0.1, -0.1, 0.1), (-0.1, 0.1, -0.1), (-0.1, 0.1, 0.1), (0.1, -0.1, -0.1), (0.1, -0.1, 0.1), (0.1, 0.1, -0.1), (0.1, 0.1, 0.1)], [], [(0, 1, 3, 2), (2, 3, 7, 6), (6, 7, 5, 4), (4, 5, 1, 0), (2, 6, 4, 0), (7, 3, 1, 5)])
_uv = me_cube_006.uv_layers.new(name='UVMap')
_uv.uv.foreach_set('vector', [0.375, 0.0, 0.625, 0.0, 0.625, 0.25, 0.375, 0.25, 0.375, 0.25, 0.625, 0.25, 0.625, 0.5, 0.375, 0.5, 0.375, 0.5, 0.625, 0.5, 0.625, 0.75, 0.375, 0.75, 0.375, 0.75, 0.625, 0.75, 0.625, 1.0, 0.375, 1.0, 0.125, 0.5, 0.375, 0.5, 0.375, 0.75, 0.125, 0.75, 0.625, 0.5, 0.875, 0.5, 0.875, 0.75, 0.625, 0.75])
me_cube_006.update()

# ---- objects
ob_cube__col = bpy.data.objects.new('Cube -col', me_cube_001)
ob_cube_001__col = bpy.data.objects.new('Cube.001 -col', me_cube)
ob_sphere = bpy.data.objects.new('Sphere', me_sphere_002)
ob_sphere_001 = bpy.data.objects.new('Sphere.001', me_sphere_003)
ob_cube_002 = bpy.data.objects.new('Cube.002', me_cube_005)
ob_cylinder = bpy.data.objects.new('Cylinder', me_cylinder)
ob_cube_003 = bpy.data.objects.new('Cube.003', me_cube_006)

# ---- transforms, parenting, visibility, modifiers, constraints
ob_cube__col.location = (0.0, 0.0, 0.0)
ob_cube__col.scale = (1.0, 1.0, 0.4029)
ob_cube_001__col.location = (0.0, 0.0, 1.316)
ob_cube_001__col.scale = (1.423, 1.186, 1.0)
ob_sphere.location = (0.2524, -0.2976, 1.256)
ob_sphere.scale = (0.4365, 0.4365, 0.4365)
ob_sphere_001.location = (0.1967, -0.2976, 1.256)
ob_sphere_001.scale = (0.4365, 0.4365, 0.4365)
ob_cube_002.location = (0.0, -0.335, 0.0)
ob_cube_002.scale = (2.692, 0.5, 0.5)
ob_cylinder.location = (0.1253, -0.32, 0.688)
ob_cylinder.rotation_euler = (1.571, -0.0, 0.0)
ob_cylinder.scale = (0.6923, 0.6923, 0.6923)
ob_cube_003.location = (-0.1349, -0.2414, 0.6897)
ob_cube_003.scale = (0.6709, 1.0, 1.0)

# ---- collection membership
col_collection.objects.link(ob_cube__col)
col_collection.objects.link(ob_cube_001__col)
col_collection.objects.link(ob_sphere)
col_collection.objects.link(ob_sphere_001)
col_collection.objects.link(ob_cube_002)
col_collection.objects.link(ob_cylinder)
col_collection.objects.link(ob_cube_003)

# ---- scene / render settings (as saved in the file)
scene.frame_start = 1; scene.frame_end = 250; scene.frame_set(1)
scene.render.engine = 'BLENDER_EEVEE_NEXT'
bpy.context.view_layer.update()

# ---- added for rendering (the .blend has no active camera and no usable light): camera, sun
cam_auto = bpy.data.cameras.new('AutoCamera')
cam_auto.lens = 50.0
cam_auto.sensor_width = 36.0
cam_auto.clip_end = 1000.0
ob_auto_camera = bpy.data.objects.new('AutoCamera', cam_auto)
scene.collection.objects.link(ob_auto_camera)
ob_auto_camera.location = (2.00548, -2.39468, 2.38947)
ob_auto_camera.rotation_euler = (1.09748, -7.21219e-08, 0.694738)
scene.camera = ob_auto_camera
light_auto_sun = bpy.data.lights.new('AutoSun', 'SUN')
light_auto_sun.energy = 3.0
light_auto_sun.angle = 0.0523599
ob_auto_sun = bpy.data.objects.new('AutoSun', light_auto_sun)
scene.collection.objects.link(ob_auto_sun)
ob_auto_sun.rotation_euler = (0.872665, 0.174533, 0.523599)
bpy.context.view_layer.update()
